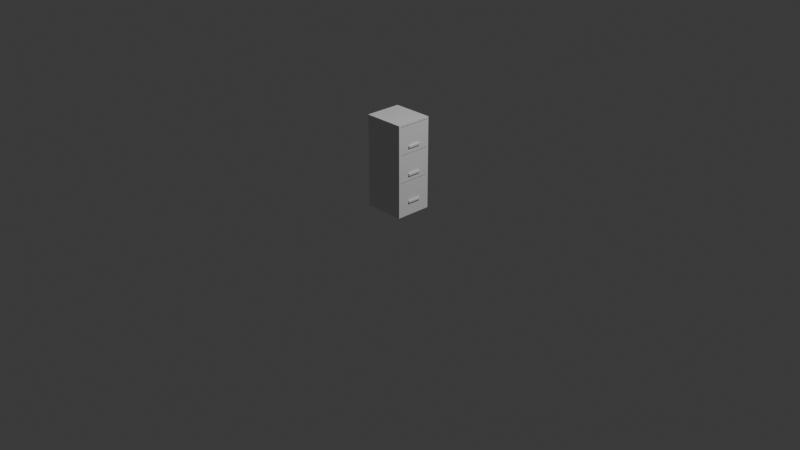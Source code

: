 # Source: Misc_FileCabinet.blend  (saved by Blender 4.5.91; exported with 4.5.12 LTS)
import bpy
from mathutils import Matrix  # noqa: F401  (used for matrix-valued properties, if any)

bpy.ops.wm.read_factory_settings(use_empty=True)
scene = bpy.context.scene
scene.name = 'Scene'

# ---- collections
col_collection = bpy.data.collections.new('Collection'); scene.collection.children.link(col_collection)

# ---- world
world_world = bpy.data.worlds.new('World'); scene.world = world_world
world_world.use_nodes = True; world_world.node_tree.nodes.clear()
_N = world_world.node_tree.nodes; _L = world_world.node_tree.links
n0 = _N.new('ShaderNodeOutputWorld'); n0.name = 'World Output'; n0.location = (200, 100)
n1 = _N.new('ShaderNodeBackground'); n1.name = 'Background'; n1.location = (-200, 100)
n1.inputs[0].default_value = (0.05088, 0.05088, 0.05088, 1.0)
_L.new(n1.outputs[0], n0.inputs[0])
n0.is_active_output = True
world_world.color = (0.05088, 0.05088, 0.05088)
world_world.sun_shadow_jitter_overblur = 0.0

# ---- cameras
cam_camera = bpy.data.cameras.new('Camera')
cam_camera.clip_end = 100.0
cam_camera.ortho_scale = 7.314

# ---- lights
light_light = bpy.data.lights.new('Light', 'POINT')
light_light.energy = 1000.0
light_light.shadow_soft_size = 0.1

# ---- meshes
me_cube_001 = bpy.data.meshes.new('Cube.001')
me_cube_001.from_pydata([(-0.45, 0.0, 0.0), (-0.45, 0.4, 0.0), (0.0, 0.0, 0.0), (0.0, 0.4, 0.0), (-0.45, 0.0, 0.09), (-0.45, 0.0, 0.39), (-0.45, 0.0, 0.69), (-0.45, 0.4, 0.69), (-0.45, 0.4, 0.39), (-0.45, 0.4, 0.09), (0.0, 0.4, 0.69), (0.0, 0.4, 0.39), (0.0, 0.4, 0.09), (0.0, 0.0, 0.69), (0.0, 0.0, 0.39), (0.0, 0.0, 0.09), (-0.45, 0.0, 1.0), (-0.45, 0.4, 1.0), (0.0, 0.4, 1.0), (0.0, 0.0, 1.0), (-0.45, 0.38, 0.0), (-0.45, 0.02, 0.0), (0.0, 0.02, 0.0), (0.0, 0.38, 0.0), (0.0, 0.38, 0.09), (0.0, 0.02, 0.09), (0.0, 0.38, 0.39), (0.0, 0.02, 0.39), (0.0, 0.38, 0.69), (0.0, 0.02, 0.69), (-0.45, 0.02, 0.09), (-0.45, 0.38, 0.09), (-0.45, 0.02, 0.39), (-0.45, 0.38, 0.39), (-0.45, 0.02, 0.69), (-0.45, 0.38, 0.69), (0.0, 0.38, 1.0), (0.0, 0.02, 1.0), (-0.45, 0.02, 1.0), (-0.45, 0.38, 1.0), (-0.45, 0.0, 0.38), (-0.45, 0.4, 0.38), (0.0, 0.4, 0.38), (0.0, 0.0, 0.38), (-0.45, 0.02, 0.38), (-0.45, 0.38, 0.38), (0.0, 0.38, 0.38), (0.0, 0.02, 0.38), (-0.45, 0.0, 0.68), (-0.45, 0.4, 0.68), (0.0, 0.4, 0.68), (0.0, 0.0, 0.68), (-0.45, 0.02, 0.68), (-0.45, 0.38, 0.68), (0.0, 0.38, 0.68), (0.0, 0.02, 0.68), (-0.45, 0.4, 0.98), (0.0, 0.4, 0.98), (0.0, 0.0, 0.98), (-0.45, 0.0, 0.98), (-0.45, 0.02, 0.98), (-0.45, 0.38, 0.98), (0.0, 0.38, 0.98), (0.0, 0.02, 0.98), (-0.4, 0.38, 0.09), (-0.4, 0.02, 0.09), (-0.4, 0.38, 0.39), (-0.4, 0.02, 0.39), (-0.4, 0.38, 0.69), (-0.4, 0.02, 0.69), (-0.4, 0.38, 0.98), (-0.4, 0.02, 0.98), (-0.4, 0.38, 0.68), (-0.4, 0.02, 0.68), (-0.4, 0.38, 0.38), (-0.4, 0.02, 0.38), (-0.4, 0.02, 0.69), (-0.3903, 0.02968, 0.9722), (-0.4, 0.38, 0.69), (-0.3903, 0.3703, 0.9722), (2.515e-08, 0.1273, 0.7387), (-0.009682, 0.02968, 0.9722), (2.515e-08, 0.2748, 0.7387), (-0.009682, 0.3703, 0.9722), (-0.4, 0.02, 0.9722), (-0.4, 0.38, 0.9722), (2.515e-08, 0.2748, 0.7601), (2.515e-08, 0.1273, 0.7601), (-0.3903, 0.02968, 0.7034), (-0.3903, 0.3703, 0.7034), (-0.009682, 0.3703, 0.7034), (-0.009682, 0.02968, 0.7034), (2.515e-08, 0.38, 0.9722), (2.515e-08, 0.38, 0.69), (2.515e-08, 0.02, 0.69), (2.515e-08, 0.02, 0.9722), (0.0153, 0.2748, 0.7601), (0.0153, 0.2748, 0.7387), (0.0153, 0.1273, 0.7387), (0.0153, 0.1273, 0.7601), (-0.4, 0.02, 0.39), (-0.3903, 0.02968, 0.6722), (-0.4, 0.38, 0.39), (-0.3903, 0.3703, 0.6722), (0.0, 0.1273, 0.4387), (-0.009682, 0.02968, 0.6722), (0.0, 0.2748, 0.4387), (-0.009682, 0.3703, 0.6722), (-0.4, 0.02, 0.6722), (-0.4, 0.38, 0.6722), (0.0, 0.2748, 0.4601), (0.0, 0.1273, 0.4601), (-0.3903, 0.02968, 0.4034), (-0.3903, 0.3703, 0.4034), (-0.009682, 0.3703, 0.4034), (-0.009682, 0.02968, 0.4034), (0.0, 0.38, 0.6722), (0.0, 0.38, 0.39), (0.0, 0.02, 0.39), (0.0, 0.02, 0.6722), (0.0153, 0.2748, 0.4601), (0.0153, 0.2748, 0.4387), (0.0153, 0.1273, 0.4387), (0.0153, 0.1273, 0.4601), (-0.4, 0.02, 0.09), (-0.3903, 0.02968, 0.3722), (-0.4, 0.38, 0.09), (-0.3903, 0.3703, 0.3722), (0.0, 0.1273, 0.1387), (-0.009682, 0.02968, 0.3722), (0.0, 0.2748, 0.1387), (-0.009682, 0.3703, 0.3722), (-0.4, 0.02, 0.3722), (-0.4, 0.38, 0.3722), (0.0, 0.2748, 0.1601), (0.0, 0.1273, 0.1601), (-0.3903, 0.02968, 0.1034), (-0.3903, 0.3703, 0.1034), (-0.009682, 0.3703, 0.1034), (-0.009682, 0.02968, 0.1034), (0.0, 0.38, 0.3722), (0.0, 0.38, 0.09), (0.0, 0.02, 0.09), (0.0, 0.02, 0.3722), (0.0153, 0.2748, 0.1601), (0.0153, 0.2748, 0.1387), (0.0153, 0.1273, 0.1387), (0.0153, 0.1273, 0.1601)], [], [(21, 22, 2, 0), (37, 38, 16, 19), (2, 15, 4, 0), (43, 14, 5, 40), (51, 13, 6, 48), (22, 25, 15, 2), (47, 27, 14, 43), (55, 29, 13, 51), (1, 9, 12, 3), (41, 8, 11, 42), (49, 7, 10, 50), (20, 31, 9, 1), (45, 33, 8, 41), (53, 35, 7, 49), (58, 19, 16, 59), (63, 37, 19, 58), (56, 17, 18, 57), (61, 39, 17, 56), (59, 16, 38, 60), (60, 38, 39, 61), (57, 18, 36, 62), (62, 36, 37, 63), (48, 6, 34, 52), (52, 34, 35, 53), (40, 5, 32, 44), (44, 32, 33, 45), (0, 4, 30, 21), (21, 30, 31, 20), (50, 10, 28, 54), (54, 28, 29, 55), (42, 11, 26, 46), (46, 26, 27, 47), (3, 12, 24, 23), (23, 24, 25, 22), (18, 17, 39, 36), (36, 39, 38, 37), (1, 3, 23, 20), (20, 23, 22, 21), (55, 27, 67, 73), (12, 42, 46, 24), (30, 44, 45, 31), (4, 40, 44, 30), (31, 45, 41, 9), (9, 41, 42, 12), (25, 47, 43, 15), (15, 43, 40, 4), (27, 26, 66, 67), (11, 50, 54, 26), (32, 52, 53, 33), (5, 48, 52, 32), (33, 53, 49, 8), (8, 49, 50, 11), (27, 55, 51, 14), (14, 51, 48, 5), (54, 55, 73, 72), (10, 57, 62, 28), (34, 60, 61, 35), (6, 59, 60, 34), (35, 61, 56, 7), (7, 56, 57, 10), (29, 63, 58, 13), (13, 58, 59, 6), (64, 74, 75, 65), (66, 72, 73, 67), (68, 70, 71, 69), (46, 47, 75, 74), (24, 46, 74, 64), (25, 24, 64, 65), (28, 62, 70, 68), (29, 28, 68, 69), (62, 63, 71, 70), (47, 25, 65, 75), (63, 29, 69, 71), (26, 54, 72, 66), (76, 84, 85, 78), (78, 85, 92, 93), (87, 80, 98, 99), (94, 95, 84, 76), (78, 93, 94, 76), (77, 81, 91, 88), (77, 79, 85, 84), (79, 83, 92, 85), (83, 81, 95, 92), (81, 77, 84, 95), (90, 89, 88, 91), (83, 79, 89, 90), (81, 83, 90, 91), (79, 77, 88, 89), (86, 82, 93, 92), (82, 80, 94, 93), (87, 86, 92, 95), (80, 87, 95, 94), (97, 96, 99, 98), (80, 82, 97, 98), (86, 87, 99, 96), (82, 86, 96, 97), (100, 108, 109, 102), (102, 109, 116, 117), (111, 104, 122, 123), (118, 119, 108, 100), (102, 117, 118, 100), (101, 105, 115, 112), (101, 103, 109, 108), (103, 107, 116, 109), (107, 105, 119, 116), (105, 101, 108, 119), (114, 113, 112, 115), (107, 103, 113, 114), (105, 107, 114, 115), (103, 101, 112, 113), (110, 106, 117, 116), (106, 104, 118, 117), (111, 110, 116, 119), (104, 111, 119, 118), (121, 120, 123, 122), (104, 106, 121, 122), (110, 111, 123, 120), (106, 110, 120, 121), (124, 132, 133, 126), (126, 133, 140, 141), (135, 128, 146, 147), (142, 143, 132, 124), (126, 141, 142, 124), (125, 129, 139, 136), (125, 127, 133, 132), (127, 131, 140, 133), (131, 129, 143, 140), (129, 125, 132, 143), (138, 137, 136, 139), (131, 127, 137, 138), (129, 131, 138, 139), (127, 125, 136, 137), (134, 130, 141, 140), (130, 128, 142, 141), (135, 134, 140, 143), (128, 135, 143, 142), (145, 144, 147, 146), (128, 130, 145, 146), (134, 135, 147, 144), (130, 134, 144, 145)])
_uv = me_cube_001.uv_layers.new(name='UVMap')
_uv.uv.foreach_set('vector', [0.2778, 0.3497, 0.1307, 0.3497, 0.1307, 0.3431, 0.2778, 0.3431, 0.006536, 0.4739, 0.006536, 0.6209, -1.363e-09, 0.6209, 9.739e-09, 0.4739, 0.1307, 0.3431, 0.1307, 0.3137, 0.2778, 0.3137, 0.2778, 0.3431, 0.1307, 0.219, 0.1307, 0.2157, 0.2778, 0.2157, 0.2778, 0.219, 0.1307, 0.1209, 0.1307, 0.1176, 0.2778, 0.1176, 0.2778, 0.1209, 0.1242, 0.3431, 0.1242, 0.3137, 0.1307, 0.3137, 0.1307, 0.3431, 0.1242, 0.219, 0.1242, 0.2157, 0.1307, 0.2157, 0.1307, 0.219, 0.1242, 0.1209, 0.1242, 0.1176, 0.1307, 0.1176, 0.1307, 0.1209, 0.2778, 0.3431, 0.2778, 0.3137, 0.4248, 0.3137, 0.4248, 0.3431, 0.2778, 0.219, 0.2778, 0.2157, 0.4248, 0.2157, 0.4248, 0.219, 0.2778, 0.1209, 0.2778, 0.1176, 0.4248, 0.1176, 0.4248, 0.1209, 0.549, 0.3431, 0.549, 0.3137, 0.5556, 0.3137, 0.5556, 0.3431, 0.549, 0.219, 0.549, 0.2157, 0.5556, 0.2157, 0.5556, 0.219, 0.549, 0.1209, 0.549, 0.1176, 0.5556, 0.1176, 0.5556, 0.1209, 0.1307, 0.02288, 0.1307, 0.01634, 0.2778, 0.01634, 0.2778, 0.02288, 0.1242, 0.02288, 0.1242, 0.01634, 0.1307, 0.01634, 0.1307, 0.02288, 0.2778, 0.02288, 0.2778, 0.01634, 0.4248, 0.01634, 0.4248, 0.02288, 0.549, 0.02288, 0.549, 0.01634, 0.5556, 0.01634, 0.5556, 0.02288, 0.4248, 0.02288, 0.4248, 0.01634, 0.4314, 0.01634, 0.4314, 0.02288, 0.4314, 0.02288, 0.4314, 0.01634, 0.549, 0.01634, 0.549, 0.02288, 9.739e-09, 0.02288, 9.739e-09, 0.01634, 0.006536, 0.01634, 0.006536, 0.02288, 0.006536, 0.02288, 0.006536, 0.01634, 0.1242, 0.01634, 0.1242, 0.02288, 0.4248, 0.1209, 0.4248, 0.1176, 0.4314, 0.1176, 0.4314, 0.1209, 0.4314, 0.1209, 0.4314, 0.1176, 0.549, 0.1176, 0.549, 0.1209, 0.4248, 0.219, 0.4248, 0.2157, 0.4314, 0.2157, 0.4314, 0.219, 0.4314, 0.219, 0.4314, 0.2157, 0.549, 0.2157, 0.549, 0.219, 0.4248, 0.3431, 0.4248, 0.3137, 0.4314, 0.3137, 0.4314, 0.3431, 0.4314, 0.3431, 0.4314, 0.3137, 0.549, 0.3137, 0.549, 0.3431, 9.739e-09, 0.1209, 9.739e-09, 0.1176, 0.006536, 0.1176, 0.006536, 0.1209, 0.006536, 0.1209, 0.006536, 0.1176, 0.1242, 0.1176, 0.1242, 0.1209, 9.739e-09, 0.219, 9.739e-09, 0.2157, 0.006536, 0.2157, 0.006536, 0.219, 0.006536, 0.219, 0.006536, 0.2157, 0.1242, 0.2157, 0.1242, 0.219, 9.739e-09, 0.3431, 9.739e-09, 0.3137, 0.006536, 0.3137, 0.006536, 0.3431, 0.006536, 0.3431, 0.006536, 0.3137, 0.1242, 0.3137, 0.1242, 0.3431, 0.1307, 0.4739, 0.1307, 0.6209, 0.1242, 0.6209, 0.1242, 0.4739, 0.1242, 0.4739, 0.1242, 0.6209, 0.006536, 0.6209, 0.006536, 0.4739, 0.2778, 0.4739, 0.1307, 0.4739, 0.1307, 0.4673, 0.2778, 0.4673, 0.2778, 0.4673, 0.1307, 0.4673, 0.1307, 0.3497, 0.2778, 0.3497, 0.1895, 0.7516, 0.2843, 0.7516, 0.2843, 0.8824, 0.1895, 0.8824, 9.739e-09, 0.3137, 9.739e-09, 0.219, 0.006536, 0.219, 0.006536, 0.3137, 0.4314, 0.3137, 0.4314, 0.219, 0.549, 0.219, 0.549, 0.3137, 0.4248, 0.3137, 0.4248, 0.219, 0.4314, 0.219, 0.4314, 0.3137, 0.549, 0.3137, 0.549, 0.219, 0.5556, 0.219, 0.5556, 0.3137, 0.2778, 0.3137, 0.2778, 0.219, 0.4248, 0.219, 0.4248, 0.3137, 0.1242, 0.3137, 0.1242, 0.219, 0.1307, 0.219, 0.1307, 0.3137, 0.1307, 0.3137, 0.1307, 0.219, 0.2778, 0.219, 0.2778, 0.3137, 0.5556, 0.3922, 0.6732, 0.3922, 0.6732, 0.5229, 0.5556, 0.5229, 9.739e-09, 0.2157, 9.739e-09, 0.1209, 0.006536, 0.1209, 0.006536, 0.2157, 0.4314, 0.2157, 0.4314, 0.1209, 0.549, 0.1209, 0.549, 0.2157, 0.4248, 0.2157, 0.4248, 0.1209, 0.4314, 0.1209, 0.4314, 0.2157, 0.549, 0.2157, 0.549, 0.1209, 0.5556, 0.1209, 0.5556, 0.2157, 0.2778, 0.2157, 0.2778, 0.1209, 0.4248, 0.1209, 0.4248, 0.2157, 0.1242, 0.2157, 0.1242, 0.1209, 0.1307, 0.1209, 0.1307, 0.2157, 0.1307, 0.2157, 0.1307, 0.1209, 0.2778, 0.1209, 0.2778, 0.2157, 0.1176, 0.7516, -1.354e-09, 0.7516, 8.515e-09, 0.6209, 0.1176, 0.6209, 9.739e-09, 0.1176, 9.739e-09, 0.02288, 0.006536, 0.02288, 0.006536, 0.1176, 0.4314, 0.1176, 0.4314, 0.02288, 0.549, 0.02288, 0.549, 0.1176, 0.4248, 0.1176, 0.4248, 0.02288, 0.4314, 0.02288, 0.4314, 0.1176, 0.549, 0.1176, 0.549, 0.02288, 0.5556, 0.02288, 0.5556, 0.1176, 0.2778, 0.1176, 0.2778, 0.02288, 0.4248, 0.02288, 0.4248, 0.1176, 0.1242, 0.1176, 0.1242, 0.02288, 0.1307, 0.02288, 0.1307, 0.1176, 0.1307, 0.1176, 0.1307, 0.02288, 0.2778, 0.02288, 0.2778, 0.1176, 0.8793, 0.4967, 0.7845, 0.4967, 0.7845, 0.3791, 0.8793, 0.3791, 0.8793, 0.6144, 0.7845, 0.6144, 0.7845, 0.4967, 0.8793, 0.4967, 0.8793, 0.3791, 0.7845, 0.3791, 0.7845, 0.2614, 0.8793, 0.2614, 0.2353, 0.7516, 0.1176, 0.7516, 0.1176, 0.6209, 0.2353, 0.6209, 0.09477, 0.8824, 1.559e-09, 0.8824, 1.143e-08, 0.7516, 0.09477, 0.7516, 0.2353, 0.6209, 0.3529, 0.6209, 0.3529, 0.7516, 0.2353, 0.7516, 0.768, 0.5039, 0.6732, 0.5039, 0.6732, 0.3732, 0.768, 0.3732, 0.3529, 0.6209, 0.4706, 0.6209, 0.4706, 0.7516, 0.3529, 0.7516, 0.5882, 0.7516, 0.4706, 0.7516, 0.4706, 0.6209, 0.5882, 0.6209, 0.09477, 0.7516, 0.1895, 0.7516, 0.1895, 0.8824, 0.09477, 0.8824, 0.6732, 0.5039, 0.768, 0.5039, 0.768, 0.6346, 0.6732, 0.6346, 0.3791, 0.8824, 0.2843, 0.8824, 0.2843, 0.7516, 0.3791, 0.7516, 0.1845, 1.0, 0.09223, 1.0, 0.09223, 0.8824, 0.1845, 0.8824, 0.6558, 0.8824, 0.5635, 0.8824, 0.5635, 0.7516, 0.6558, 0.7516, 0.8598, 0.8824, 0.8598, 0.8894, 0.8548, 0.8894, 0.8548, 0.8824, 0.748, 0.8824, 0.6558, 0.8824, 0.6558, 0.7516, 0.748, 0.7516, 0.2484, 0.4739, 0.2484, 0.6046, 0.1307, 0.6046, 0.1307, 0.4739, 0.8793, 0.3732, 0.8793, 0.2488, 0.9671, 0.2488, 0.9671, 0.3732, 0.2515, 0.6014, 0.3628, 0.6014, 0.366, 0.6046, 0.2484, 0.6046, 0.3628, 0.6014, 0.3628, 0.477, 0.366, 0.4739, 0.366, 0.6046, 0.3628, 0.477, 0.2515, 0.477, 0.2484, 0.4739, 0.366, 0.4739, 0.2515, 0.477, 0.2515, 0.6014, 0.2484, 0.6046, 0.2484, 0.4739, 0.7845, 7.794e-09, 0.7845, 0.1244, 0.6732, 0.1244, 0.6732, -6.104e-10, 0.8793, 0.4976, 0.8793, 0.3732, 0.9671, 0.3732, 0.9671, 0.4976, 0.7159, 0.9937, 0.7159, 0.8824, 0.8038, 0.8824, 0.8038, 0.9937, 0.6281, 0.9937, 0.6281, 0.8824, 0.7159, 0.8824, 0.7159, 0.9937, 0.2538, 0.9656, 0.2608, 0.9656, 0.2767, 1.0, 0.1845, 1.0, 0.2608, 0.9656, 0.2608, 0.9174, 0.2767, 0.8824, 0.2767, 1.0, 0.2538, 0.9174, 0.2538, 0.9656, 0.1845, 1.0, 0.1845, 0.8824, 0.2608, 0.9174, 0.2538, 0.9174, 0.1845, 0.8824, 0.2767, 0.8824, 0.8248, 0.9306, 0.8178, 0.9306, 0.8178, 0.8824, 0.8248, 0.8824, 0.8298, 0.8824, 0.8298, 0.9306, 0.8248, 0.9306, 0.8248, 0.8824, 0.8298, 0.9306, 0.8298, 0.8824, 0.8348, 0.8824, 0.8348, 0.9306, 0.8598, 0.8894, 0.8598, 0.8824, 0.8648, 0.8824, 0.8648, 0.8894, 0.9715, 0.6152, 0.8793, 0.6152, 0.8793, 0.4976, 0.9715, 0.4976, 0.4713, 0.8824, 0.3791, 0.8824, 0.3791, 0.7516, 0.4713, 0.7516, 0.8698, 0.8824, 0.8698, 0.8894, 0.8648, 0.8894, 0.8648, 0.8824, 0.5635, 0.8824, 0.4713, 0.8824, 0.4713, 0.7516, 0.5635, 0.7516, 0.4837, 0.4739, 0.4837, 0.6046, 0.366, 0.6046, 0.366, 0.4739, 0.7845, 0.8632, 0.7845, 0.7388, 0.8724, 0.7388, 0.8724, 0.8632, 0.5587, 0.1276, 0.67, 0.1276, 0.6732, 0.1307, 0.5556, 0.1307, 0.67, 0.1276, 0.67, 0.003164, 0.6732, 9.376e-09, 0.6732, 0.1307, 0.67, 0.003164, 0.5587, 0.003164, 0.5556, 4.935e-10, 0.6732, 9.376e-09, 0.5587, 0.003164, 0.5587, 0.1276, 0.5556, 0.1307, 0.5556, 4.935e-10, 0.7845, 0.1244, 0.7845, 0.2488, 0.6732, 0.2488, 0.6732, 0.1244, 0.7845, 0.7388, 0.7845, 0.6144, 0.8724, 0.6144, 0.8724, 0.7388, 0.2767, 0.9937, 0.2767, 0.8824, 0.3645, 0.8824, 0.3645, 0.9937, 0.3645, 0.9937, 0.3645, 0.8824, 0.4524, 0.8824, 0.4524, 0.9937, 0.9486, 0.6985, 0.9556, 0.6985, 0.9715, 0.7329, 0.8793, 0.7329, 0.9556, 0.6985, 0.9556, 0.6503, 0.9715, 0.6152, 0.9715, 0.7329, 0.9486, 0.6503, 0.9486, 0.6985, 0.8793, 0.7329, 0.8793, 0.6152, 0.9556, 0.6503, 0.9486, 0.6503, 0.8793, 0.6152, 0.9715, 0.6152, 0.8108, 0.9306, 0.8038, 0.9306, 0.8038, 0.8824, 0.8108, 0.8824, 0.8398, 0.8824, 0.8398, 0.9306, 0.8348, 0.9306, 0.8348, 0.8824, 0.8398, 0.9306, 0.8398, 0.8824, 0.8448, 0.8824, 0.8448, 0.9306, 0.8698, 0.8894, 0.8698, 0.8824, 0.8748, 0.8824, 0.8748, 0.8894, 0.9715, 0.8505, 0.8793, 0.8505, 0.8793, 0.7329, 0.9715, 0.7329, 0.8767, 0.1307, 0.7845, 0.1307, 0.7845, 5.558e-10, 0.8767, 7.519e-09, 0.8798, 0.8824, 0.8798, 0.8894, 0.8748, 0.8894, 0.8748, 0.8824, 0.8767, 0.2614, 0.7845, 0.2614, 0.7845, 0.1307, 0.8767, 0.1307, 0.6732, 0.1307, 0.6732, 0.2614, 0.5556, 0.2614, 0.5556, 0.1307, 0.8793, 0.1244, 0.8793, -2.095e-09, 0.9671, 4.537e-09, 0.9671, 0.1244, 0.5587, 0.389, 0.67, 0.389, 0.6732, 0.3922, 0.5556, 0.3922, 0.67, 0.389, 0.67, 0.2646, 0.6732, 0.2614, 0.6732, 0.3922, 0.67, 0.2646, 0.5587, 0.2646, 0.5556, 0.2614, 0.6732, 0.2614, 0.5587, 0.2646, 0.5587, 0.389, 0.5556, 0.3922, 0.5556, 0.2614, 0.7845, 0.2488, 0.7845, 0.3732, 0.6732, 0.3732, 0.6732, 0.2488, 0.8793, 0.2488, 0.8793, 0.1244, 0.9671, 0.1244, 0.9671, 0.2488, 0.4524, 0.9937, 0.4524, 0.8824, 0.5402, 0.8824, 0.5402, 0.9937, 0.5402, 0.9937, 0.5402, 0.8824, 0.6281, 0.8824, 0.6281, 0.9937, 0.06932, 0.9656, 0.07632, 0.9656, 0.09223, 1.0, 2.417e-09, 1.0, 0.07632, 0.9656, 0.07632, 0.9174, 0.09223, 0.8824, 0.09223, 1.0, 0.06932, 0.9174, 0.06932, 0.9656, 2.417e-09, 1.0, 1.13e-08, 0.8824, 0.07632, 0.9174, 0.06932, 0.9174, 1.13e-08, 0.8824, 0.09223, 0.8824, 0.8178, 0.9306, 0.8108, 0.9306, 0.8108, 0.8824, 0.8178, 0.8824, 0.8498, 0.8824, 0.8498, 0.9306, 0.8448, 0.9306, 0.8448, 0.8824, 0.8498, 0.9306, 0.8498, 0.8824, 0.8548, 0.8824, 0.8548, 0.9306, 0.8798, 0.8894, 0.8798, 0.8824, 0.8848, 0.8824, 0.8848, 0.8894])
me_cube_001.update()

# ---- objects
ob_light = bpy.data.objects.new('Light', light_light)
ob_camera = bpy.data.objects.new('Camera', cam_camera)
ob_misc_filingcabinet = bpy.data.objects.new('Misc_FilingCabinet', me_cube_001)

# ---- transforms, parenting, visibility, modifiers, constraints
ob_light.location = (4.076, 1.005, 5.904)
ob_light.rotation_euler = (0.6503, 0.05522, 1.866)
ob_light.lock_rotations_4d = False
ob_light.empty_display_type = 'ARROWS'
ob_light.color = (0.0, 0.0, 0.0, 0.0)
ob_light.lineart.crease_threshold = 0.0
ob_camera.location = (7.359, -6.926, 4.958)
ob_camera.rotation_euler = (1.109, 0.0, 0.8149)
ob_camera.lock_rotations_4d = False
ob_camera.empty_display_type = 'ARROWS'
ob_camera.color = (0.0, 0.0, 0.0, 0.0)
ob_camera.display_type = 'WIRE'
ob_camera.lineart.crease_threshold = 0.0
ob_misc_filingcabinet.location = (0.0, 0.0, 0.0)

# ---- collection membership
col_collection.objects.link(ob_light)
col_collection.objects.link(ob_camera)
col_collection.objects.link(ob_misc_filingcabinet)

# ---- scene / render settings (as saved in the file)
scene.camera = ob_camera
scene.frame_start = 1; scene.frame_end = 250; scene.frame_set(1)
scene.render.engine = 'BLENDER_EEVEE_NEXT'
bpy.context.view_layer.update()
